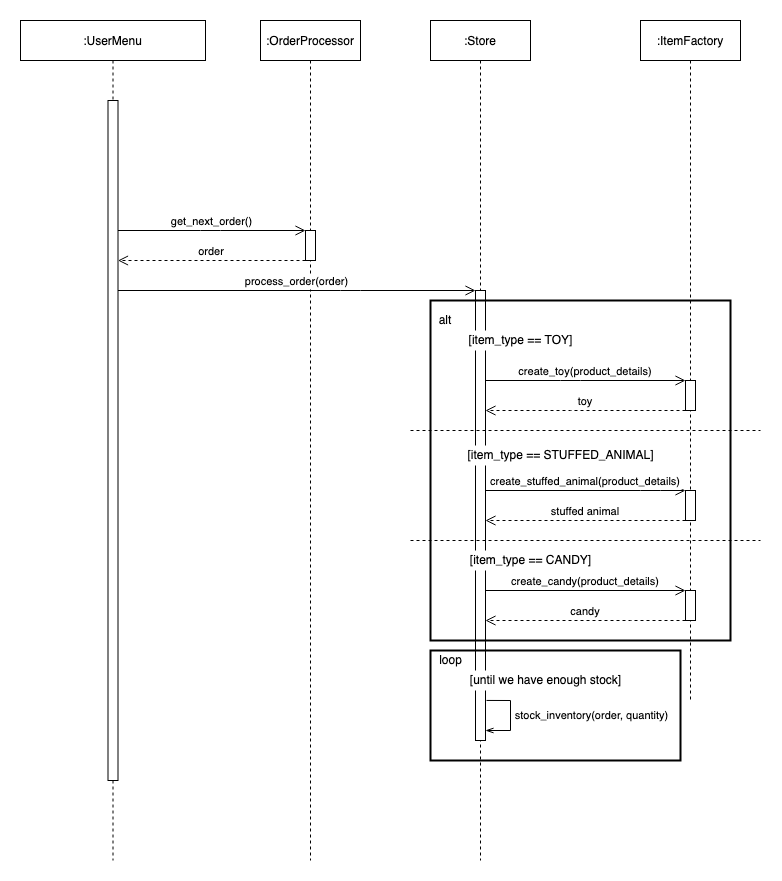

The diagram above was exported from draw.io. Its source (the exported page's mxGraphModel, read from the mxfile embedded in the PNG):
<mxGraphModel dx="1186" dy="636" grid="1" gridSize="10" guides="1" tooltips="1" connect="1" arrows="1" fold="1" page="1" pageScale="1" pageWidth="850" pageHeight="1100" math="0" shadow="0">
  <root>
    <mxCell id="0" />
    <mxCell id="1" parent="0" />
    <mxCell id="3nuBFxr9cyL0pnOWT2aG-5" value=":UserMenu" style="shape=umlLifeline;perimeter=lifelinePerimeter;container=1;collapsible=0;recursiveResize=0;rounded=0;shadow=0;strokeWidth=1;" parent="1" vertex="1">
      <mxGeometry x="300" y="80" width="185" height="840" as="geometry" />
    </mxCell>
    <mxCell id="3nuBFxr9cyL0pnOWT2aG-6" value="" style="points=[];perimeter=orthogonalPerimeter;rounded=0;shadow=0;strokeWidth=1;" parent="3nuBFxr9cyL0pnOWT2aG-5" vertex="1">
      <mxGeometry x="87.5" y="80" width="10" height="680" as="geometry" />
    </mxCell>
    <mxCell id="JLLVuVKz1-7OjTNEdJkj-1" value=":OrderProcessor" style="shape=umlLifeline;perimeter=lifelinePerimeter;container=1;collapsible=0;recursiveResize=0;rounded=0;shadow=0;strokeWidth=1;" parent="1" vertex="1">
      <mxGeometry x="540" y="80" width="100" height="840" as="geometry" />
    </mxCell>
    <mxCell id="JLLVuVKz1-7OjTNEdJkj-2" value="" style="points=[];perimeter=orthogonalPerimeter;rounded=0;shadow=0;strokeWidth=1;" parent="JLLVuVKz1-7OjTNEdJkj-1" vertex="1">
      <mxGeometry x="45" y="210" width="10" height="30" as="geometry" />
    </mxCell>
    <mxCell id="3xNVHjI_7dXauf3vAn7v-1" value=":Store" style="shape=umlLifeline;perimeter=lifelinePerimeter;container=1;collapsible=0;recursiveResize=0;rounded=0;shadow=0;strokeWidth=1;" parent="1" vertex="1">
      <mxGeometry x="710" y="80" width="100" height="840" as="geometry" />
    </mxCell>
    <mxCell id="3xNVHjI_7dXauf3vAn7v-2" value="" style="points=[];perimeter=orthogonalPerimeter;rounded=0;shadow=0;strokeWidth=1;" parent="3xNVHjI_7dXauf3vAn7v-1" vertex="1">
      <mxGeometry x="45" y="270" width="10" height="450" as="geometry" />
    </mxCell>
    <mxCell id="tAX07GxFPl7djuMDa5fE-7" style="edgeStyle=orthogonalEdgeStyle;rounded=0;orthogonalLoop=1;jettySize=auto;html=1;startArrow=none;startFill=0;endArrow=openThin;endFill=0;exitX=1.1;exitY=0.911;exitDx=0;exitDy=0;exitPerimeter=0;" edge="1" parent="3xNVHjI_7dXauf3vAn7v-1" source="3xNVHjI_7dXauf3vAn7v-2" target="3xNVHjI_7dXauf3vAn7v-2">
      <mxGeometry relative="1" as="geometry">
        <Array as="points">
          <mxPoint x="80" y="680" />
          <mxPoint x="80" y="710" />
        </Array>
      </mxGeometry>
    </mxCell>
    <mxCell id="tAX07GxFPl7djuMDa5fE-8" value="stock_inventory(order, quantity)" style="edgeLabel;html=1;align=center;verticalAlign=middle;resizable=0;points=[];" vertex="1" connectable="0" parent="tAX07GxFPl7djuMDa5fE-7">
      <mxGeometry x="-0.0127" y="1" relative="1" as="geometry">
        <mxPoint x="79" as="offset" />
      </mxGeometry>
    </mxCell>
    <mxCell id="3xNVHjI_7dXauf3vAn7v-3" value="get_next_order()" style="verticalAlign=bottom;endArrow=open;endSize=8;shadow=0;strokeWidth=1;" parent="1" source="3nuBFxr9cyL0pnOWT2aG-6" target="JLLVuVKz1-7OjTNEdJkj-2" edge="1">
      <mxGeometry relative="1" as="geometry">
        <mxPoint x="525" y="290" as="targetPoint" />
        <mxPoint x="360" y="290" as="sourcePoint" />
        <Array as="points">
          <mxPoint x="490" y="290" />
        </Array>
      </mxGeometry>
    </mxCell>
    <mxCell id="3xNVHjI_7dXauf3vAn7v-7" value="order" style="verticalAlign=bottom;endArrow=open;dashed=1;endSize=8;shadow=0;strokeWidth=1;" parent="1" source="JLLVuVKz1-7OjTNEdJkj-2" target="3nuBFxr9cyL0pnOWT2aG-6" edge="1">
      <mxGeometry relative="1" as="geometry">
        <mxPoint x="360" y="350" as="targetPoint" />
        <mxPoint x="530" y="454.49999999999864" as="sourcePoint" />
        <Array as="points">
          <mxPoint x="500" y="320" />
        </Array>
      </mxGeometry>
    </mxCell>
    <mxCell id="3xNVHjI_7dXauf3vAn7v-13" value="process_order(order)" style="verticalAlign=bottom;endArrow=open;endSize=8;shadow=0;strokeWidth=1;" parent="1" source="3nuBFxr9cyL0pnOWT2aG-6" target="3xNVHjI_7dXauf3vAn7v-2" edge="1">
      <mxGeometry relative="1" as="geometry">
        <mxPoint x="710" y="290" as="targetPoint" />
        <mxPoint x="600" y="290" as="sourcePoint" />
        <Array as="points">
          <mxPoint x="630" y="350" />
        </Array>
      </mxGeometry>
    </mxCell>
    <mxCell id="3xNVHjI_7dXauf3vAn7v-14" value=":ItemFactory" style="shape=umlLifeline;perimeter=lifelinePerimeter;container=1;collapsible=0;recursiveResize=0;rounded=0;shadow=0;strokeWidth=1;" parent="1" vertex="1">
      <mxGeometry x="920" y="80" width="100" height="680" as="geometry" />
    </mxCell>
    <mxCell id="3xNVHjI_7dXauf3vAn7v-15" value="" style="points=[];perimeter=orthogonalPerimeter;rounded=0;shadow=0;strokeWidth=1;" parent="3xNVHjI_7dXauf3vAn7v-14" vertex="1">
      <mxGeometry x="45" y="360" width="10" height="30" as="geometry" />
    </mxCell>
    <mxCell id="wr8kY9itZAaPPSib8TIt-4" value="" style="points=[];perimeter=orthogonalPerimeter;rounded=0;shadow=0;strokeWidth=1;" parent="3xNVHjI_7dXauf3vAn7v-14" vertex="1">
      <mxGeometry x="45" y="470" width="10" height="30" as="geometry" />
    </mxCell>
    <mxCell id="wr8kY9itZAaPPSib8TIt-11" value="" style="points=[];perimeter=orthogonalPerimeter;rounded=0;shadow=0;strokeWidth=1;" parent="3xNVHjI_7dXauf3vAn7v-14" vertex="1">
      <mxGeometry x="45" y="570" width="10" height="30" as="geometry" />
    </mxCell>
    <mxCell id="3xNVHjI_7dXauf3vAn7v-17" value="create_toy(product_details)" style="verticalAlign=bottom;endArrow=open;endSize=8;shadow=0;strokeWidth=1;" parent="1" source="3xNVHjI_7dXauf3vAn7v-2" target="3xNVHjI_7dXauf3vAn7v-15" edge="1">
      <mxGeometry relative="1" as="geometry">
        <mxPoint x="929" y="330" as="targetPoint" />
        <mxPoint x="770" y="330" as="sourcePoint" />
        <Array as="points">
          <mxPoint x="850" y="440" />
        </Array>
      </mxGeometry>
    </mxCell>
    <mxCell id="3xNVHjI_7dXauf3vAn7v-18" value="toy" style="verticalAlign=bottom;endArrow=open;dashed=1;endSize=8;shadow=0;strokeWidth=1;" parent="1" source="3xNVHjI_7dXauf3vAn7v-15" target="3xNVHjI_7dXauf3vAn7v-2" edge="1">
      <mxGeometry relative="1" as="geometry">
        <mxPoint x="760" y="409.99999999999864" as="targetPoint" />
        <mxPoint x="930" y="409.99999999999864" as="sourcePoint" />
        <Array as="points">
          <mxPoint x="860" y="470" />
        </Array>
      </mxGeometry>
    </mxCell>
    <mxCell id="3xNVHjI_7dXauf3vAn7v-22" value="" style="rounded=0;whiteSpace=wrap;html=1;fillOpacity=0;strokeWidth=2;" parent="1" vertex="1">
      <mxGeometry x="710" y="360" width="300" height="340" as="geometry" />
    </mxCell>
    <mxCell id="wr8kY9itZAaPPSib8TIt-2" value="[item_type == TOY]" style="text;html=1;align=center;verticalAlign=middle;resizable=0;points=[];autosize=1;fillColor=#ffffff;" parent="1" vertex="1">
      <mxGeometry x="740" y="390" width="120" height="20" as="geometry" />
    </mxCell>
    <mxCell id="wr8kY9itZAaPPSib8TIt-3" value="alt" style="rounded=0;whiteSpace=wrap;html=1;opacity=0;" parent="1" vertex="1">
      <mxGeometry x="710" y="370" width="30" height="20" as="geometry" />
    </mxCell>
    <mxCell id="wr8kY9itZAaPPSib8TIt-5" value="[item_type == STUFFED_ANIMAL]" style="text;html=1;align=center;verticalAlign=middle;resizable=0;points=[];autosize=1;fillColor=#ffffff;" parent="1" vertex="1">
      <mxGeometry x="740" y="505" width="200" height="20" as="geometry" />
    </mxCell>
    <mxCell id="wr8kY9itZAaPPSib8TIt-6" value="create_stuffed_animal(product_details)" style="verticalAlign=bottom;endArrow=open;endSize=8;shadow=0;strokeWidth=1;" parent="1" source="3xNVHjI_7dXauf3vAn7v-2" target="wr8kY9itZAaPPSib8TIt-4" edge="1">
      <mxGeometry relative="1" as="geometry">
        <mxPoint x="975" y="450" as="targetPoint" />
        <mxPoint x="775" y="450" as="sourcePoint" />
        <Array as="points">
          <mxPoint x="930" y="550" />
        </Array>
      </mxGeometry>
    </mxCell>
    <mxCell id="wr8kY9itZAaPPSib8TIt-9" value="stuffed animal" style="verticalAlign=bottom;endArrow=open;dashed=1;endSize=8;shadow=0;strokeWidth=1;" parent="1" source="wr8kY9itZAaPPSib8TIt-4" target="3xNVHjI_7dXauf3vAn7v-2" edge="1">
      <mxGeometry relative="1" as="geometry">
        <mxPoint x="775" y="480" as="targetPoint" />
        <mxPoint x="975" y="480" as="sourcePoint" />
        <Array as="points">
          <mxPoint x="880" y="580" />
        </Array>
      </mxGeometry>
    </mxCell>
    <mxCell id="wr8kY9itZAaPPSib8TIt-10" value="[item_type == CANDY]" style="text;html=1;align=center;verticalAlign=middle;resizable=0;points=[];autosize=1;fillColor=#ffffff;" parent="1" vertex="1">
      <mxGeometry x="740" y="610" width="140" height="20" as="geometry" />
    </mxCell>
    <mxCell id="wr8kY9itZAaPPSib8TIt-12" value="create_candy(product_details)" style="verticalAlign=bottom;endArrow=open;endSize=8;shadow=0;strokeWidth=1;" parent="1" source="3xNVHjI_7dXauf3vAn7v-2" target="wr8kY9itZAaPPSib8TIt-11" edge="1">
      <mxGeometry relative="1" as="geometry">
        <mxPoint x="975" y="560" as="targetPoint" />
        <mxPoint x="775" y="560" as="sourcePoint" />
        <Array as="points" />
      </mxGeometry>
    </mxCell>
    <mxCell id="wr8kY9itZAaPPSib8TIt-13" value="candy" style="verticalAlign=bottom;endArrow=open;dashed=1;endSize=8;shadow=0;strokeWidth=1;" parent="1" source="wr8kY9itZAaPPSib8TIt-11" target="3xNVHjI_7dXauf3vAn7v-2" edge="1">
      <mxGeometry relative="1" as="geometry">
        <mxPoint x="775" y="590" as="targetPoint" />
        <mxPoint x="975" y="590" as="sourcePoint" />
        <Array as="points">
          <mxPoint x="900" y="680" />
        </Array>
      </mxGeometry>
    </mxCell>
    <mxCell id="wr8kY9itZAaPPSib8TIt-14" value="" style="endArrow=none;dashed=1;html=1;strokeColor=#000000;" parent="1" edge="1">
      <mxGeometry width="50" height="50" relative="1" as="geometry">
        <mxPoint x="690" y="490" as="sourcePoint" />
        <mxPoint x="1040" y="490" as="targetPoint" />
      </mxGeometry>
    </mxCell>
    <mxCell id="wr8kY9itZAaPPSib8TIt-15" value="" style="endArrow=none;dashed=1;html=1;strokeColor=#000000;" parent="1" edge="1">
      <mxGeometry width="50" height="50" relative="1" as="geometry">
        <mxPoint x="690" y="600" as="sourcePoint" />
        <mxPoint x="1040" y="600" as="targetPoint" />
      </mxGeometry>
    </mxCell>
    <mxCell id="tAX07GxFPl7djuMDa5fE-1" value="[until we have enough stock]" style="text;html=1;align=center;verticalAlign=middle;resizable=0;points=[];autosize=1;fillColor=#ffffff;" vertex="1" parent="1">
      <mxGeometry x="740" y="730" width="170" height="20" as="geometry" />
    </mxCell>
    <mxCell id="tAX07GxFPl7djuMDa5fE-2" value="loop" style="text;html=1;align=center;verticalAlign=middle;resizable=0;points=[];autosize=1;fillColor=#ffffff;" vertex="1" parent="1">
      <mxGeometry x="710" y="710" width="40" height="20" as="geometry" />
    </mxCell>
    <mxCell id="tAX07GxFPl7djuMDa5fE-9" value="" style="rounded=0;whiteSpace=wrap;html=1;fillOpacity=0;strokeWidth=2;" vertex="1" parent="1">
      <mxGeometry x="710" y="710" width="250" height="110" as="geometry" />
    </mxCell>
  </root>
</mxGraphModel>